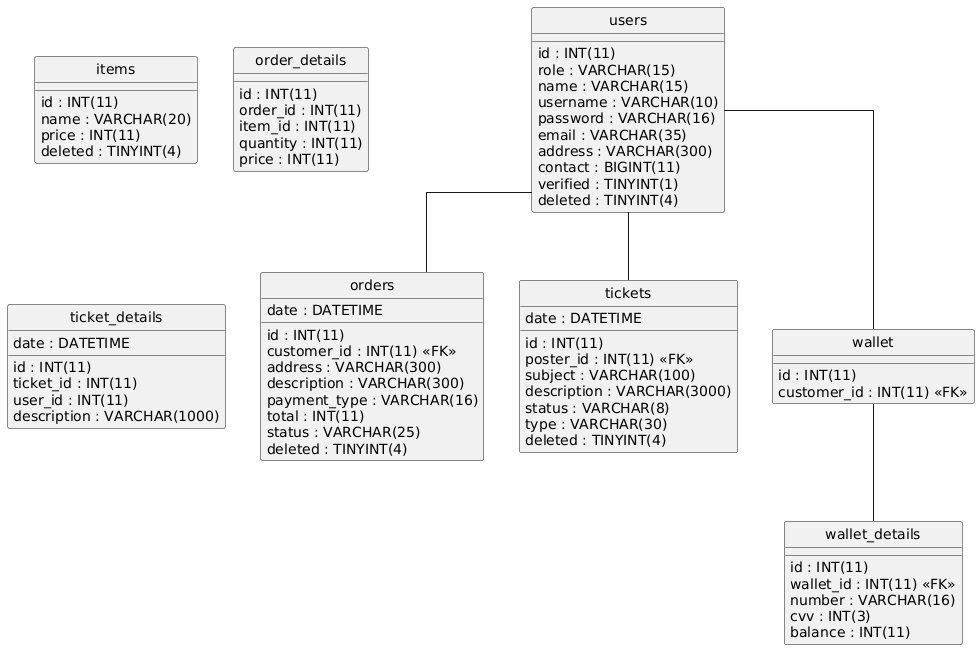

The diagram above was rendered by PlantUML. Its source (embedded in the PNG):
@startuml
hide circle
skinparam linetype ortho

entity "items" as items {
  id : INT(11)
  name : VARCHAR(20)
  price : INT(11)
  deleted : TINYINT(4)
}

entity "orders" as orders {
  id : INT(11)
  customer_id : INT(11) <<FK>>
  address : VARCHAR(300)
  description : VARCHAR(300)
  date : DATETIME
  payment_type : VARCHAR(16)
  total : INT(11)
  status : VARCHAR(25)
  deleted : TINYINT(4)
}

entity "order_details" as order_details {
  id : INT(11)
  order_id : INT(11)
  item_id : INT(11)
  quantity : INT(11)
  price : INT(11)
}

entity "tickets" as tickets {
  id : INT(11)
  poster_id : INT(11) <<FK>>
  subject : VARCHAR(100)
  description : VARCHAR(3000)
  status : VARCHAR(8)
  type : VARCHAR(30)
  date : DATETIME
  deleted : TINYINT(4)
}

entity "ticket_details" as ticket_details {
  id : INT(11)
  ticket_id : INT(11)
  user_id : INT(11)
  description : VARCHAR(1000)
  date : DATETIME
}

entity "users" as users {
  id : INT(11)
  role : VARCHAR(15)
  name : VARCHAR(15)
  username : VARCHAR(10)
  password : VARCHAR(16)
  email : VARCHAR(35)
  address : VARCHAR(300)
  contact : BIGINT(11)
  verified : TINYINT(1)
  deleted : TINYINT(4)
}

entity "wallet" as wallet {
  id : INT(11)
  customer_id : INT(11) <<FK>>
}

entity "wallet_details" as wallet_details {
  id : INT(11)
  wallet_id : INT(11) <<FK>>
  number : VARCHAR(16)
  cvv : INT(3)
  balance : INT(11)
}

users -- orders
users -- tickets
users -- wallet
wallet -- wallet_details
@enduml